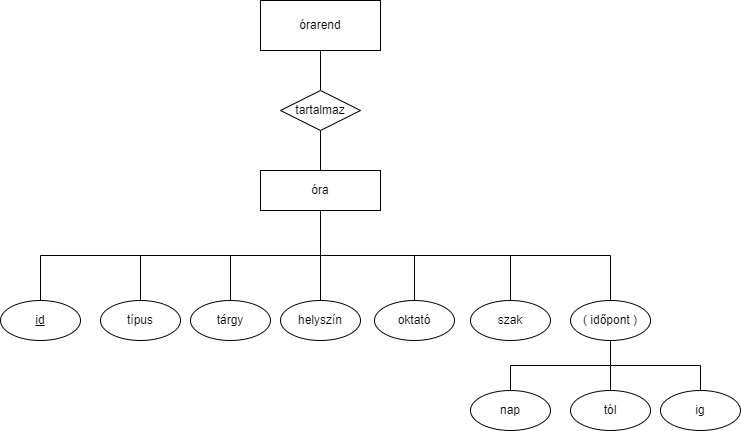

The diagram above was exported from draw.io. Its source (the exported page's mxGraphModel, read from the mxfile embedded in the PNG):
<mxGraphModel dx="1434" dy="790" grid="1" gridSize="10" guides="1" tooltips="1" connect="1" arrows="1" fold="1" page="1" pageScale="1" pageWidth="827" pageHeight="1169" math="0" shadow="0">
  <root>
    <mxCell id="0" />
    <mxCell id="1" parent="0" />
    <mxCell id="rhvjytn4BrrbQXAyvRlS-22" style="edgeStyle=orthogonalEdgeStyle;rounded=0;orthogonalLoop=1;jettySize=auto;html=1;exitX=0.5;exitY=1;exitDx=0;exitDy=0;entryX=0.5;entryY=0;entryDx=0;entryDy=0;endArrow=none;endFill=0;" edge="1" parent="1" source="emb7kYfoe4Xrb6C7neZM-1" target="rhvjytn4BrrbQXAyvRlS-1">
      <mxGeometry relative="1" as="geometry" />
    </mxCell>
    <mxCell id="emb7kYfoe4Xrb6C7neZM-1" value="órarend" style="rounded=0;whiteSpace=wrap;html=1;" parent="1" vertex="1">
      <mxGeometry x="360" y="20" width="120" height="50" as="geometry" />
    </mxCell>
    <mxCell id="rhvjytn4BrrbQXAyvRlS-12" style="edgeStyle=orthogonalEdgeStyle;rounded=0;orthogonalLoop=1;jettySize=auto;html=1;exitX=0.5;exitY=1;exitDx=0;exitDy=0;entryX=0.5;entryY=0;entryDx=0;entryDy=0;endArrow=none;endFill=0;" edge="1" parent="1" source="emb7kYfoe4Xrb6C7neZM-2" target="rhvjytn4BrrbQXAyvRlS-2">
      <mxGeometry relative="1" as="geometry" />
    </mxCell>
    <mxCell id="rhvjytn4BrrbQXAyvRlS-13" style="edgeStyle=orthogonalEdgeStyle;rounded=0;orthogonalLoop=1;jettySize=auto;html=1;exitX=0.5;exitY=1;exitDx=0;exitDy=0;entryX=0.5;entryY=0;entryDx=0;entryDy=0;endArrow=none;endFill=0;" edge="1" parent="1" source="emb7kYfoe4Xrb6C7neZM-2" target="rhvjytn4BrrbQXAyvRlS-3">
      <mxGeometry relative="1" as="geometry" />
    </mxCell>
    <mxCell id="rhvjytn4BrrbQXAyvRlS-14" style="edgeStyle=orthogonalEdgeStyle;rounded=0;orthogonalLoop=1;jettySize=auto;html=1;exitX=0.5;exitY=1;exitDx=0;exitDy=0;entryX=0.5;entryY=0;entryDx=0;entryDy=0;endArrow=none;endFill=0;" edge="1" parent="1" source="emb7kYfoe4Xrb6C7neZM-2" target="rhvjytn4BrrbQXAyvRlS-4">
      <mxGeometry relative="1" as="geometry" />
    </mxCell>
    <mxCell id="rhvjytn4BrrbQXAyvRlS-15" style="edgeStyle=orthogonalEdgeStyle;rounded=0;orthogonalLoop=1;jettySize=auto;html=1;exitX=0.5;exitY=1;exitDx=0;exitDy=0;entryX=0.5;entryY=0;entryDx=0;entryDy=0;endArrow=none;endFill=0;" edge="1" parent="1" source="emb7kYfoe4Xrb6C7neZM-2" target="rhvjytn4BrrbQXAyvRlS-5">
      <mxGeometry relative="1" as="geometry" />
    </mxCell>
    <mxCell id="rhvjytn4BrrbQXAyvRlS-16" style="edgeStyle=orthogonalEdgeStyle;rounded=0;orthogonalLoop=1;jettySize=auto;html=1;exitX=0.5;exitY=1;exitDx=0;exitDy=0;entryX=0.5;entryY=0;entryDx=0;entryDy=0;endArrow=none;endFill=0;" edge="1" parent="1" source="emb7kYfoe4Xrb6C7neZM-2" target="rhvjytn4BrrbQXAyvRlS-6">
      <mxGeometry relative="1" as="geometry" />
    </mxCell>
    <mxCell id="rhvjytn4BrrbQXAyvRlS-17" style="edgeStyle=orthogonalEdgeStyle;rounded=0;orthogonalLoop=1;jettySize=auto;html=1;exitX=0.5;exitY=1;exitDx=0;exitDy=0;entryX=0.5;entryY=0;entryDx=0;entryDy=0;endArrow=none;endFill=0;" edge="1" parent="1" source="emb7kYfoe4Xrb6C7neZM-2" target="rhvjytn4BrrbQXAyvRlS-10">
      <mxGeometry relative="1" as="geometry" />
    </mxCell>
    <mxCell id="emb7kYfoe4Xrb6C7neZM-2" value="óra" style="rounded=0;whiteSpace=wrap;html=1;" parent="1" vertex="1">
      <mxGeometry x="360" y="190" width="120" height="40" as="geometry" />
    </mxCell>
    <mxCell id="rhvjytn4BrrbQXAyvRlS-23" style="edgeStyle=orthogonalEdgeStyle;rounded=0;orthogonalLoop=1;jettySize=auto;html=1;exitX=0.5;exitY=1;exitDx=0;exitDy=0;entryX=0.5;entryY=0;entryDx=0;entryDy=0;endArrow=none;endFill=0;" edge="1" parent="1" source="rhvjytn4BrrbQXAyvRlS-1" target="emb7kYfoe4Xrb6C7neZM-2">
      <mxGeometry relative="1" as="geometry" />
    </mxCell>
    <mxCell id="rhvjytn4BrrbQXAyvRlS-1" value="tartalmaz" style="rhombus;whiteSpace=wrap;html=1;" vertex="1" parent="1">
      <mxGeometry x="380" y="110" width="80" height="40" as="geometry" />
    </mxCell>
    <mxCell id="rhvjytn4BrrbQXAyvRlS-2" value="&lt;u&gt;id&lt;/u&gt;" style="ellipse;whiteSpace=wrap;html=1;" vertex="1" parent="1">
      <mxGeometry x="100" y="320" width="80" height="40" as="geometry" />
    </mxCell>
    <mxCell id="rhvjytn4BrrbQXAyvRlS-3" value="típus" style="ellipse;whiteSpace=wrap;html=1;" vertex="1" parent="1">
      <mxGeometry x="200" y="320" width="80" height="40" as="geometry" />
    </mxCell>
    <mxCell id="rhvjytn4BrrbQXAyvRlS-4" value="tárgy" style="ellipse;whiteSpace=wrap;html=1;" vertex="1" parent="1">
      <mxGeometry x="290" y="320" width="80" height="40" as="geometry" />
    </mxCell>
    <mxCell id="rhvjytn4BrrbQXAyvRlS-5" value="helyszín" style="ellipse;whiteSpace=wrap;html=1;" vertex="1" parent="1">
      <mxGeometry x="380" y="320" width="80" height="40" as="geometry" />
    </mxCell>
    <mxCell id="rhvjytn4BrrbQXAyvRlS-6" value="oktató" style="ellipse;whiteSpace=wrap;html=1;" vertex="1" parent="1">
      <mxGeometry x="474" y="320" width="80" height="40" as="geometry" />
    </mxCell>
    <mxCell id="rhvjytn4BrrbQXAyvRlS-7" value="tól" style="ellipse;whiteSpace=wrap;html=1;" vertex="1" parent="1">
      <mxGeometry x="670" y="410" width="80" height="40" as="geometry" />
    </mxCell>
    <mxCell id="rhvjytn4BrrbQXAyvRlS-8" value="nap" style="ellipse;whiteSpace=wrap;html=1;" vertex="1" parent="1">
      <mxGeometry x="570" y="410" width="80" height="40" as="geometry" />
    </mxCell>
    <mxCell id="rhvjytn4BrrbQXAyvRlS-9" value="ig" style="ellipse;whiteSpace=wrap;html=1;" vertex="1" parent="1">
      <mxGeometry x="760" y="410" width="80" height="40" as="geometry" />
    </mxCell>
    <mxCell id="rhvjytn4BrrbQXAyvRlS-10" value="szak" style="ellipse;whiteSpace=wrap;html=1;" vertex="1" parent="1">
      <mxGeometry x="570" y="320" width="80" height="40" as="geometry" />
    </mxCell>
    <mxCell id="rhvjytn4BrrbQXAyvRlS-19" style="edgeStyle=orthogonalEdgeStyle;rounded=0;orthogonalLoop=1;jettySize=auto;html=1;exitX=0.5;exitY=1;exitDx=0;exitDy=0;entryX=0.5;entryY=0;entryDx=0;entryDy=0;endArrow=none;endFill=0;" edge="1" parent="1" source="rhvjytn4BrrbQXAyvRlS-11" target="rhvjytn4BrrbQXAyvRlS-8">
      <mxGeometry relative="1" as="geometry" />
    </mxCell>
    <mxCell id="rhvjytn4BrrbQXAyvRlS-20" style="edgeStyle=orthogonalEdgeStyle;rounded=0;orthogonalLoop=1;jettySize=auto;html=1;exitX=0.5;exitY=1;exitDx=0;exitDy=0;entryX=0.5;entryY=0;entryDx=0;entryDy=0;endArrow=none;endFill=0;" edge="1" parent="1" source="rhvjytn4BrrbQXAyvRlS-11" target="rhvjytn4BrrbQXAyvRlS-7">
      <mxGeometry relative="1" as="geometry" />
    </mxCell>
    <mxCell id="rhvjytn4BrrbQXAyvRlS-21" style="edgeStyle=orthogonalEdgeStyle;rounded=0;orthogonalLoop=1;jettySize=auto;html=1;exitX=0.5;exitY=1;exitDx=0;exitDy=0;entryX=0.5;entryY=0;entryDx=0;entryDy=0;endArrow=none;endFill=0;" edge="1" parent="1" source="rhvjytn4BrrbQXAyvRlS-11" target="rhvjytn4BrrbQXAyvRlS-9">
      <mxGeometry relative="1" as="geometry" />
    </mxCell>
    <mxCell id="rhvjytn4BrrbQXAyvRlS-11" value="( időpont )" style="ellipse;whiteSpace=wrap;html=1;" vertex="1" parent="1">
      <mxGeometry x="670" y="320" width="80" height="40" as="geometry" />
    </mxCell>
    <mxCell id="rhvjytn4BrrbQXAyvRlS-18" style="edgeStyle=orthogonalEdgeStyle;rounded=0;orthogonalLoop=1;jettySize=auto;html=1;exitX=0.5;exitY=1;exitDx=0;exitDy=0;entryX=0.5;entryY=0;entryDx=0;entryDy=0;endArrow=none;endFill=0;" edge="1" parent="1" source="emb7kYfoe4Xrb6C7neZM-2" target="rhvjytn4BrrbQXAyvRlS-11">
      <mxGeometry relative="1" as="geometry" />
    </mxCell>
  </root>
</mxGraphModel>